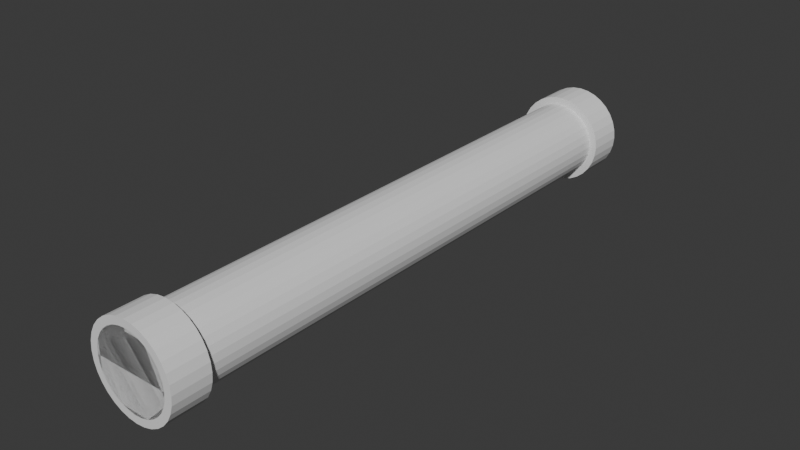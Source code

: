 # Source: CircularPillar.blend  (saved by Blender 4.1.24; exported with 4.5.12 LTS)
import bpy
from mathutils import Matrix  # noqa: F401  (used for matrix-valued properties, if any)

bpy.ops.wm.read_factory_settings(use_empty=True)
scene = bpy.context.scene
scene.name = 'Scene'

# ---- collections
col_collection = bpy.data.collections.new('Collection'); scene.collection.children.link(col_collection)

# ---- world
world_world = bpy.data.worlds.new('World'); scene.world = world_world
world_world.use_nodes = True; world_world.node_tree.nodes.clear()
_N = world_world.node_tree.nodes; _L = world_world.node_tree.links
n0 = _N.new('ShaderNodeOutputWorld'); n0.name = 'World Output'; n0.location = (300, 300)
n1 = _N.new('ShaderNodeBackground'); n1.name = 'Background'; n1.location = (10, 300)
n1.inputs[0].default_value = (0.05088, 0.05088, 0.05088, 1.0)
_L.new(n1.outputs[0], n0.inputs[0])
n0.is_active_output = True
world_world.color = (0.05088, 0.05088, 0.05088)
world_world.use_sun_shadow = False
world_world.sun_shadow_jitter_overblur = 0.0

# ---- meshes
me_cylinder_001 = bpy.data.meshes.new('Cylinder.001')
me_cylinder_001.from_pydata([(0.0, 8.0, 0.5), (0.0, -4.371e-08, 0.5), (0.09755, 8.0, 0.4904), (0.09755, -4.287e-08, 0.4904), (0.1913, 8.0, 0.4619), (0.1913, -4.038e-08, 0.4619), (0.2778, 8.0, 0.4157), (0.2778, -3.634e-08, 0.4157), (0.3536, 8.0, 0.3536), (0.3536, -3.091e-08, 0.3536), (0.4157, 8.0, 0.2778), (0.4157, -2.428e-08, 0.2778), (0.4619, 8.0, 0.1913), (0.4619, -1.673e-08, 0.1913), (0.4904, 8.0, 0.09755), (0.4904, -8.528e-09, 0.09755), (0.5, 8.0, 8.742e-08), (0.5, 7.643e-15, -8.742e-08), (0.4904, 8.0, -0.09755), (0.4904, 8.528e-09, -0.09755), (0.4619, 8.0, -0.1913), (0.4619, 1.673e-08, -0.1913), (0.4157, 8.0, -0.2778), (0.4157, 2.428e-08, -0.2778), (0.3536, 8.0, -0.3536), (0.3536, 3.091e-08, -0.3536), (0.2778, 8.0, -0.4157), (0.2778, 3.634e-08, -0.4157), (0.1913, 8.0, -0.4619), (0.1913, 4.038e-08, -0.4619), (0.09755, 8.0, -0.4904), (0.09755, 4.287e-08, -0.4904), (0.0, 8.0, -0.5), (0.0, 4.371e-08, -0.5), (-0.09755, 8.0, -0.4904), (-0.09755, 4.287e-08, -0.4904), (-0.1913, 8.0, -0.4619), (-0.1913, 4.038e-08, -0.4619), (-0.2778, 8.0, -0.4157), (-0.2778, 3.634e-08, -0.4157), (-0.3536, 8.0, -0.3536), (-0.3536, 3.091e-08, -0.3536), (-0.4157, 8.0, -0.2778), (-0.4157, 2.428e-08, -0.2778), (-0.4619, 8.0, -0.1913), (-0.4619, 1.673e-08, -0.1913), (-0.4904, 8.0, -0.09755), (-0.4904, 8.528e-09, -0.09755), (-0.5, 8.0, 8.742e-08), (-0.5, 7.643e-15, -8.742e-08), (-0.4904, 8.0, 0.09755), (-0.4904, -8.528e-09, 0.09755), (-0.4619, 8.0, 0.1913), (-0.4619, -1.673e-08, 0.1913), (-0.4157, 8.0, 0.2778), (-0.4157, -2.428e-08, 0.2778), (-0.3536, 8.0, 0.3536), (-0.3536, -3.091e-08, 0.3536), (-0.2778, 8.0, 0.4157), (-0.2778, -3.634e-08, 0.4157), (-0.1913, 8.0, 0.4619), (-0.1913, -4.038e-08, 0.4619), (-0.09755, 8.0, 0.4904), (-0.09755, -4.287e-08, 0.4904)], [], [(0, 1, 3, 2), (2, 3, 5, 4), (4, 5, 7, 6), (6, 7, 9, 8), (8, 9, 11, 10), (10, 11, 13, 12), (12, 13, 15, 14), (14, 15, 17, 16), (16, 17, 19, 18), (18, 19, 21, 20), (20, 21, 23, 22), (22, 23, 25, 24), (24, 25, 27, 26), (26, 27, 29, 28), (28, 29, 31, 30), (30, 31, 33, 32), (32, 33, 35, 34), (34, 35, 37, 36), (36, 37, 39, 38), (38, 39, 41, 40), (40, 41, 43, 42), (42, 43, 45, 44), (44, 45, 47, 46), (46, 47, 49, 48), (48, 49, 51, 50), (50, 51, 53, 52), (52, 53, 55, 54), (54, 55, 57, 56), (56, 57, 59, 58), (58, 59, 61, 60), (3, 1, 63, 61, 59, 57, 55, 53, 51, 49, 47, 45, 43, 41, 39, 37, 35, 33, 31, 29, 27, 25, 23, 21, 19, 17, 15, 13, 11, 9, 7, 5), (60, 61, 63, 62), (62, 63, 1, 0), (0, 2, 4, 6, 8, 10, 12, 14, 16, 18, 20, 22, 24, 26, 28, 30, 32, 34, 36, 38, 40, 42, 44, 46, 48, 50, 52, 54, 56, 58, 60, 62)])
_uv = me_cylinder_001.uv_layers.new(name='UVMap')
_uv.uv.foreach_set('vector', [0.0, 0.001969, 1.0, 0.001969, 1.0, 0.03322, 0.0, 0.03322, 0.0, 0.03322, 1.0, 0.03322, 1.0, 0.06447, 0.0, 0.06447, 0.0, 0.06447, 1.0, 0.06447, 1.0, 0.09572, 0.0, 0.09572, 0.0, 0.09572, 1.0, 0.09572, 1.0, 0.127, 0.0, 0.127, 0.0, 0.127, 1.0, 0.127, 1.0, 0.1582, 0.0, 0.1582, 0.0, 0.1582, 1.0, 0.1582, 1.0, 0.1895, 0.0, 0.1895, 0.0, 0.1895, 1.0, 0.1895, 1.0, 0.2207, 0.0, 0.2207, 0.0, 0.2207, 1.0, 0.2207, 1.0, 0.252, 0.0, 0.252, 0.0, 0.252, 1.0, 0.252, 1.0, 0.2832, 0.0, 0.2832, 0.0, 0.2832, 1.0, 0.2832, 1.0, 0.3145, 0.0, 0.3145, 0.0, 0.3145, 1.0, 0.3145, 1.0, 0.3457, 0.0, 0.3457, 0.0, 0.3457, 1.0, 0.3457, 1.0, 0.377, 0.0, 0.377, 0.0, 0.377, 1.0, 0.377, 1.0, 0.4082, 0.0, 0.4082, 0.0, 0.4082, 1.0, 0.4082, 1.0, 0.4395, 0.0, 0.4395, 0.0, 0.4395, 1.0, 0.4395, 1.0, 0.4707, 0.0, 0.4707, 0.0, 0.4707, 1.0, 0.4707, 1.0, 0.502, 0.0, 0.502, 0.0, 0.502, 1.0, 0.502, 1.0, 0.5332, 0.0, 0.5332, 0.0, 0.5332, 1.0, 0.5332, 1.0, 0.5645, 0.0, 0.5645, 0.0, 0.5645, 1.0, 0.5645, 1.0, 0.5957, 0.0, 0.5957, 0.0, 0.5957, 1.0, 0.5957, 1.0, 0.627, 0.0, 0.627, 0.0, 0.627, 1.0, 0.627, 1.0, 0.6582, 0.0, 0.6582, 0.0, 0.6582, 1.0, 0.6582, 1.0, 0.6895, 0.0, 0.6895, 0.0, 0.6895, 1.0, 0.6895, 1.0, 0.7207, 0.0, 0.7207, 0.0, 0.7207, 1.0, 0.7207, 1.0, 0.752, 0.0, 0.752, 0.0, 0.752, 1.0, 0.752, 1.0, 0.7832, 0.0, 0.7832, 0.0, 0.7832, 1.0, 0.7832, 1.0, 0.8145, 0.0, 0.8145, 0.0, 0.8145, 1.0, 0.8145, 1.0, 0.8457, 0.0, 0.8457, 0.0, 0.8457, 1.0, 0.8457, 1.0, 0.877, 0.0, 0.877, 0.0, 0.877, 1.0, 0.877, 1.0, 0.9082, 0.0, 0.9082, 0.0, 0.9082, 1.0, 0.9082, 1.0, 0.9395, 0.0, 0.9395, 0.2968, 0.4854, 0.25, 0.49, 0.2032, 0.4854, 0.1582, 0.4717, 0.1167, 0.4496, 0.08029, 0.4197, 0.05045, 0.3833, 0.02827, 0.3418, 0.01461, 0.2968, 0.01, 0.25, 0.01461, 0.2032, 0.02827, 0.1582, 0.05045, 0.1167, 0.08029, 0.08029, 0.1167, 0.05045, 0.1582, 0.02827, 0.2032, 0.01461, 0.25, 0.01, 0.2968, 0.01461, 0.3418, 0.02827, 0.3833, 0.05045, 0.4197, 0.08029, 0.4496, 0.1167, 0.4717, 0.1582, 0.4854, 0.2032, 0.49, 0.25, 0.4854, 0.2968, 0.4717, 0.3418, 0.4496, 0.3833, 0.4197, 0.4197, 0.3833, 0.4496, 0.3418, 0.4717, 0.0, 0.9395, 1.0, 0.9395, 1.0, 0.9707, 0.0, 0.9707, 0.0, 0.9707, 1.0, 0.9707, 1.0, 1.002, 0.0, 1.002, 0.75, 0.49, 0.7968, 0.4854, 0.8418, 0.4717, 0.8833, 0.4496, 0.9197, 0.4197, 0.9496, 0.3833, 0.9717, 0.3418, 0.9854, 0.2968, 0.99, 0.25, 0.9854, 0.2032, 0.9717, 0.1582, 0.9496, 0.1167, 0.9197, 0.08029, 0.8833, 0.05045, 0.8418, 0.02827, 0.7968, 0.01461, 0.75, 0.01, 0.7032, 0.01461, 0.6582, 0.02827, 0.6167, 0.05045, 0.5803, 0.08029, 0.5504, 0.1167, 0.5283, 0.1582, 0.5146, 0.2032, 0.51, 0.25, 0.5146, 0.2968, 0.5283, 0.3418, 0.5504, 0.3833, 0.5803, 0.4197, 0.6167, 0.4496, 0.6582, 0.4717, 0.7032, 0.4854])
me_cylinder_001.update()
me_cylinder_002 = bpy.data.meshes.new('Cylinder.002')
me_cylinder_002.from_pydata([(0.0, 0.5, 0.6), (0.0, -2.732e-09, 0.6), (0.1171, 0.5, 0.5885), (0.1171, -2.679e-09, 0.5885), (0.2296, 0.5, 0.5543), (0.2296, -2.524e-09, 0.5543), (0.3333, 0.5, 0.4989), (0.3333, -2.272e-09, 0.4989), (0.4243, 0.5, 0.4243), (0.4243, -1.932e-09, 0.4243), (0.4989, 0.5, 0.3333), (0.4989, -1.518e-09, 0.3333), (0.5543, 0.5, 0.2296), (0.5543, -1.045e-09, 0.2296), (0.5885, 0.5, 0.1171), (0.5885, -5.33e-10, 0.1171), (0.6, 0.5, 1.049e-07), (0.6, 4.777e-16, -1.049e-07), (0.5885, 0.5, -0.1171), (0.5885, 5.33e-10, -0.1171), (0.5543, 0.5, -0.2296), (0.5543, 1.045e-09, -0.2296), (0.4989, 0.5, -0.3333), (0.4989, 1.518e-09, -0.3333), (0.4243, 0.5, -0.4243), (0.4243, 1.932e-09, -0.4243), (0.3333, 0.5, -0.4989), (0.3333, 2.272e-09, -0.4989), (0.2296, 0.5, -0.5543), (0.2296, 2.524e-09, -0.5543), (0.1171, 0.5, -0.5885), (0.1171, 2.679e-09, -0.5885), (0.0, 0.5, -0.6), (0.0, 2.732e-09, -0.6), (-0.1171, 0.5, -0.5885), (-0.1171, 2.679e-09, -0.5885), (-0.2296, 0.5, -0.5543), (-0.2296, 2.524e-09, -0.5543), (-0.3333, 0.5, -0.4989), (-0.3333, 2.272e-09, -0.4989), (-0.4243, 0.5, -0.4243), (-0.4243, 1.932e-09, -0.4243), (-0.4989, 0.5, -0.3333), (-0.4989, 1.518e-09, -0.3333), (-0.5543, 0.5, -0.2296), (-0.5543, 1.045e-09, -0.2296), (-0.5885, 0.5, -0.1171), (-0.5885, 5.33e-10, -0.1171), (-0.6, 0.5, 1.049e-07), (-0.6, 4.777e-16, -1.049e-07), (-0.5885, 0.5, 0.1171), (-0.5885, -5.33e-10, 0.1171), (-0.5543, 0.5, 0.2296), (-0.5543, -1.045e-09, 0.2296), (-0.4989, 0.5, 0.3333), (-0.4989, -1.518e-09, 0.3333), (-0.4243, 0.5, 0.4243), (-0.4243, -1.932e-09, 0.4243), (-0.3333, 0.5, 0.4989), (-0.3333, -2.272e-09, 0.4989), (-0.2296, 0.5, 0.5543), (-0.2296, -2.524e-09, 0.5543), (-0.1171, 0.5, 0.5885), (-0.1171, -2.679e-09, 0.5885)], [], [(0, 1, 3, 2), (2, 3, 5, 4), (4, 5, 7, 6), (6, 7, 9, 8), (8, 9, 11, 10), (10, 11, 13, 12), (12, 13, 15, 14), (14, 15, 17, 16), (16, 17, 19, 18), (18, 19, 21, 20), (20, 21, 23, 22), (22, 23, 25, 24), (24, 25, 27, 26), (26, 27, 29, 28), (28, 29, 31, 30), (30, 31, 33, 32), (32, 33, 35, 34), (34, 35, 37, 36), (36, 37, 39, 38), (38, 39, 41, 40), (40, 41, 43, 42), (42, 43, 45, 44), (44, 45, 47, 46), (46, 47, 49, 48), (48, 49, 51, 50), (50, 51, 53, 52), (52, 53, 55, 54), (54, 55, 57, 56), (56, 57, 59, 58), (58, 59, 61, 60), (3, 1, 63, 61, 59, 57, 55, 53, 51, 49, 47, 45, 43, 41, 39, 37, 35, 33, 31, 29, 27, 25, 23, 21, 19, 17, 15, 13, 11, 9, 7, 5), (60, 61, 63, 62), (62, 63, 1, 0), (0, 2, 4, 6, 8, 10, 12, 14, 16, 18, 20, 22, 24, 26, 28, 30, 32, 34, 36, 38, 40, 42, 44, 46, 48, 50, 52, 54, 56, 58, 60, 62)])
_uv = me_cylinder_002.uv_layers.new(name='UVMap')
_uv.uv.foreach_set('vector', [0.0, 0.001969, 1.0, 0.001969, 1.0, 0.03322, 0.0, 0.03322, 0.0, 0.03322, 1.0, 0.03322, 1.0, 0.06447, 0.0, 0.06447, 0.0, 0.06447, 1.0, 0.06447, 1.0, 0.09572, 0.0, 0.09572, 0.0, 0.09572, 1.0, 0.09572, 1.0, 0.127, 0.0, 0.127, 0.0, 0.127, 1.0, 0.127, 1.0, 0.1582, 0.0, 0.1582, 0.0, 0.1582, 1.0, 0.1582, 1.0, 0.1895, 0.0, 0.1895, 0.0, 0.1895, 1.0, 0.1895, 1.0, 0.2207, 0.0, 0.2207, 0.0, 0.2207, 1.0, 0.2207, 1.0, 0.252, 0.0, 0.252, 0.0, 0.252, 1.0, 0.252, 1.0, 0.2832, 0.0, 0.2832, 0.0, 0.2832, 1.0, 0.2832, 1.0, 0.3145, 0.0, 0.3145, 0.0, 0.3145, 1.0, 0.3145, 1.0, 0.3457, 0.0, 0.3457, 0.0, 0.3457, 1.0, 0.3457, 1.0, 0.377, 0.0, 0.377, 0.0, 0.377, 1.0, 0.377, 1.0, 0.4082, 0.0, 0.4082, 0.0, 0.4082, 1.0, 0.4082, 1.0, 0.4395, 0.0, 0.4395, 0.0, 0.4395, 1.0, 0.4395, 1.0, 0.4707, 0.0, 0.4707, 0.0, 0.4707, 1.0, 0.4707, 1.0, 0.502, 0.0, 0.502, 0.0, 0.502, 1.0, 0.502, 1.0, 0.5332, 0.0, 0.5332, 0.0, 0.5332, 1.0, 0.5332, 1.0, 0.5645, 0.0, 0.5645, 0.0, 0.5645, 1.0, 0.5645, 1.0, 0.5957, 0.0, 0.5957, 0.0, 0.5957, 1.0, 0.5957, 1.0, 0.627, 0.0, 0.627, 0.0, 0.627, 1.0, 0.627, 1.0, 0.6582, 0.0, 0.6582, 0.0, 0.6582, 1.0, 0.6582, 1.0, 0.6895, 0.0, 0.6895, 0.0, 0.6895, 1.0, 0.6895, 1.0, 0.7207, 0.0, 0.7207, 0.0, 0.7207, 1.0, 0.7207, 1.0, 0.752, 0.0, 0.752, 0.0, 0.752, 1.0, 0.752, 1.0, 0.7832, 0.0, 0.7832, 0.0, 0.7832, 1.0, 0.7832, 1.0, 0.8145, 0.0, 0.8145, 0.0, 0.8145, 1.0, 0.8145, 1.0, 0.8457, 0.0, 0.8457, 0.0, 0.8457, 1.0, 0.8457, 1.0, 0.877, 0.0, 0.877, 0.0, 0.877, 1.0, 0.877, 1.0, 0.9082, 0.0, 0.9082, 0.0, 0.9082, 1.0, 0.9082, 1.0, 0.9395, 0.0, 0.9395, 0.2968, 0.4854, 0.25, 0.49, 0.2032, 0.4854, 0.1582, 0.4717, 0.1167, 0.4496, 0.08029, 0.4197, 0.05045, 0.3833, 0.02827, 0.3418, 0.01461, 0.2968, 0.01, 0.25, 0.01461, 0.2032, 0.02827, 0.1582, 0.05045, 0.1167, 0.08029, 0.08029, 0.1167, 0.05045, 0.1582, 0.02827, 0.2032, 0.01461, 0.25, 0.01, 0.2968, 0.01461, 0.3418, 0.02827, 0.3833, 0.05045, 0.4197, 0.08029, 0.4496, 0.1167, 0.4717, 0.1582, 0.4854, 0.2032, 0.49, 0.25, 0.4854, 0.2968, 0.4717, 0.3418, 0.4496, 0.3833, 0.4197, 0.4197, 0.3833, 0.4496, 0.3418, 0.4717, 0.0, 0.9395, 1.0, 0.9395, 1.0, 0.9707, 0.0, 0.9707, 0.0, 0.9707, 1.0, 0.9707, 1.0, 1.002, 0.0, 1.002, 0.75, 0.49, 0.7968, 0.4854, 0.8418, 0.4717, 0.8833, 0.4496, 0.9197, 0.4197, 0.9496, 0.3833, 0.9717, 0.3418, 0.9854, 0.2968, 0.99, 0.25, 0.9854, 0.2032, 0.9717, 0.1582, 0.9496, 0.1167, 0.9197, 0.08029, 0.8833, 0.05045, 0.8418, 0.02827, 0.7968, 0.01461, 0.75, 0.01, 0.7032, 0.01461, 0.6582, 0.02827, 0.6167, 0.05045, 0.5803, 0.08029, 0.5504, 0.1167, 0.5283, 0.1582, 0.5146, 0.2032, 0.51, 0.25, 0.5146, 0.2968, 0.5283, 0.3418, 0.5504, 0.3833, 0.5803, 0.4197, 0.6167, 0.4496, 0.6582, 0.4717, 0.7032, 0.4854])
me_cylinder_002.update()
me_cylinder_004 = bpy.data.meshes.new('Cylinder.004')
me_cylinder_004.from_pydata([(0.0, 8.0, 0.6), (0.0, 7.5, 0.6), (0.1171, 8.0, 0.5885), (0.1171, 7.5, 0.5885), (0.2296, 8.0, 0.5543), (0.2296, 7.5, 0.5543), (0.3333, 8.0, 0.4989), (0.3333, 7.5, 0.4989), (0.4243, 8.0, 0.4243), (0.4243, 7.5, 0.4243), (0.4989, 8.0, 0.3333), (0.4989, 7.5, 0.3333), (0.5543, 8.0, 0.2296), (0.5543, 7.5, 0.2296), (0.5885, 8.0, 0.1171), (0.5885, 7.5, 0.1171), (0.6, 8.0, 1.049e-07), (0.6, 7.5, -1.049e-07), (0.5885, 8.0, -0.1171), (0.5885, 7.5, -0.1171), (0.5543, 8.0, -0.2296), (0.5543, 7.5, -0.2296), (0.4989, 8.0, -0.3333), (0.4989, 7.5, -0.3333), (0.4243, 8.0, -0.4243), (0.4243, 7.5, -0.4243), (0.3333, 8.0, -0.4989), (0.3333, 7.5, -0.4989), (0.2296, 8.0, -0.5543), (0.2296, 7.5, -0.5543), (0.1171, 8.0, -0.5885), (0.1171, 7.5, -0.5885), (0.0, 8.0, -0.6), (0.0, 7.5, -0.6), (-0.1171, 8.0, -0.5885), (-0.1171, 7.5, -0.5885), (-0.2296, 8.0, -0.5543), (-0.2296, 7.5, -0.5543), (-0.3333, 8.0, -0.4989), (-0.3333, 7.5, -0.4989), (-0.4243, 8.0, -0.4243), (-0.4243, 7.5, -0.4243), (-0.4989, 8.0, -0.3333), (-0.4989, 7.5, -0.3333), (-0.5543, 8.0, -0.2296), (-0.5543, 7.5, -0.2296), (-0.5885, 8.0, -0.1171), (-0.5885, 7.5, -0.1171), (-0.6, 8.0, 1.049e-07), (-0.6, 7.5, -1.049e-07), (-0.5885, 8.0, 0.1171), (-0.5885, 7.5, 0.1171), (-0.5543, 8.0, 0.2296), (-0.5543, 7.5, 0.2296), (-0.4989, 8.0, 0.3333), (-0.4989, 7.5, 0.3333), (-0.4243, 8.0, 0.4243), (-0.4243, 7.5, 0.4243), (-0.3333, 8.0, 0.4989), (-0.3333, 7.5, 0.4989), (-0.2296, 8.0, 0.5543), (-0.2296, 7.5, 0.5543), (-0.1171, 8.0, 0.5885), (-0.1171, 7.5, 0.5885)], [], [(0, 1, 3, 2), (2, 3, 5, 4), (4, 5, 7, 6), (6, 7, 9, 8), (8, 9, 11, 10), (10, 11, 13, 12), (12, 13, 15, 14), (14, 15, 17, 16), (16, 17, 19, 18), (18, 19, 21, 20), (20, 21, 23, 22), (22, 23, 25, 24), (24, 25, 27, 26), (26, 27, 29, 28), (28, 29, 31, 30), (30, 31, 33, 32), (32, 33, 35, 34), (34, 35, 37, 36), (36, 37, 39, 38), (38, 39, 41, 40), (40, 41, 43, 42), (42, 43, 45, 44), (44, 45, 47, 46), (46, 47, 49, 48), (48, 49, 51, 50), (50, 51, 53, 52), (52, 53, 55, 54), (54, 55, 57, 56), (56, 57, 59, 58), (58, 59, 61, 60), (3, 1, 63, 61, 59, 57, 55, 53, 51, 49, 47, 45, 43, 41, 39, 37, 35, 33, 31, 29, 27, 25, 23, 21, 19, 17, 15, 13, 11, 9, 7, 5), (60, 61, 63, 62), (62, 63, 1, 0), (0, 2, 4, 6, 8, 10, 12, 14, 16, 18, 20, 22, 24, 26, 28, 30, 32, 34, 36, 38, 40, 42, 44, 46, 48, 50, 52, 54, 56, 58, 60, 62)])
_uv = me_cylinder_004.uv_layers.new(name='UVMap')
_uv.uv.foreach_set('vector', [0.0, 0.001969, 1.0, 0.001969, 1.0, 0.03322, 0.0, 0.03322, 0.0, 0.03322, 1.0, 0.03322, 1.0, 0.06447, 0.0, 0.06447, 0.0, 0.06447, 1.0, 0.06447, 1.0, 0.09572, 0.0, 0.09572, 0.0, 0.09572, 1.0, 0.09572, 1.0, 0.127, 0.0, 0.127, 0.0, 0.127, 1.0, 0.127, 1.0, 0.1582, 0.0, 0.1582, 0.0, 0.1582, 1.0, 0.1582, 1.0, 0.1895, 0.0, 0.1895, 0.0, 0.1895, 1.0, 0.1895, 1.0, 0.2207, 0.0, 0.2207, 0.0, 0.2207, 1.0, 0.2207, 1.0, 0.252, 0.0, 0.252, 0.0, 0.252, 1.0, 0.252, 1.0, 0.2832, 0.0, 0.2832, 0.0, 0.2832, 1.0, 0.2832, 1.0, 0.3145, 0.0, 0.3145, 0.0, 0.3145, 1.0, 0.3145, 1.0, 0.3457, 0.0, 0.3457, 0.0, 0.3457, 1.0, 0.3457, 1.0, 0.377, 0.0, 0.377, 0.0, 0.377, 1.0, 0.377, 1.0, 0.4082, 0.0, 0.4082, 0.0, 0.4082, 1.0, 0.4082, 1.0, 0.4395, 0.0, 0.4395, 0.0, 0.4395, 1.0, 0.4395, 1.0, 0.4707, 0.0, 0.4707, 0.0, 0.4707, 1.0, 0.4707, 1.0, 0.502, 0.0, 0.502, 0.0, 0.502, 1.0, 0.502, 1.0, 0.5332, 0.0, 0.5332, 0.0, 0.5332, 1.0, 0.5332, 1.0, 0.5645, 0.0, 0.5645, 0.0, 0.5645, 1.0, 0.5645, 1.0, 0.5957, 0.0, 0.5957, 0.0, 0.5957, 1.0, 0.5957, 1.0, 0.627, 0.0, 0.627, 0.0, 0.627, 1.0, 0.627, 1.0, 0.6582, 0.0, 0.6582, 0.0, 0.6582, 1.0, 0.6582, 1.0, 0.6895, 0.0, 0.6895, 0.0, 0.6895, 1.0, 0.6895, 1.0, 0.7207, 0.0, 0.7207, 0.0, 0.7207, 1.0, 0.7207, 1.0, 0.752, 0.0, 0.752, 0.0, 0.752, 1.0, 0.752, 1.0, 0.7832, 0.0, 0.7832, 0.0, 0.7832, 1.0, 0.7832, 1.0, 0.8145, 0.0, 0.8145, 0.0, 0.8145, 1.0, 0.8145, 1.0, 0.8457, 0.0, 0.8457, 0.0, 0.8457, 1.0, 0.8457, 1.0, 0.877, 0.0, 0.877, 0.0, 0.877, 1.0, 0.877, 1.0, 0.9082, 0.0, 0.9082, 0.0, 0.9082, 1.0, 0.9082, 1.0, 0.9395, 0.0, 0.9395, 0.2968, 0.4854, 0.25, 0.49, 0.2032, 0.4854, 0.1582, 0.4717, 0.1167, 0.4496, 0.08029, 0.4197, 0.05045, 0.3833, 0.02827, 0.3418, 0.01461, 0.2968, 0.01, 0.25, 0.01461, 0.2032, 0.02827, 0.1582, 0.05045, 0.1167, 0.08029, 0.08029, 0.1167, 0.05045, 0.1582, 0.02827, 0.2032, 0.01461, 0.25, 0.01, 0.2968, 0.01461, 0.3418, 0.02827, 0.3833, 0.05045, 0.4197, 0.08029, 0.4496, 0.1167, 0.4717, 0.1582, 0.4854, 0.2032, 0.49, 0.25, 0.4854, 0.2968, 0.4717, 0.3418, 0.4496, 0.3833, 0.4197, 0.4197, 0.3833, 0.4496, 0.3418, 0.4717, 0.0, 0.9395, 1.0, 0.9395, 1.0, 0.9707, 0.0, 0.9707, 0.0, 0.9707, 1.0, 0.9707, 1.0, 1.002, 0.0, 1.002, 0.75, 0.49, 0.7968, 0.4854, 0.8418, 0.4717, 0.8833, 0.4496, 0.9197, 0.4197, 0.9496, 0.3833, 0.9717, 0.3418, 0.9854, 0.2968, 0.99, 0.25, 0.9854, 0.2032, 0.9717, 0.1582, 0.9496, 0.1167, 0.9197, 0.08029, 0.8833, 0.05045, 0.8418, 0.02827, 0.7968, 0.01461, 0.75, 0.01, 0.7032, 0.01461, 0.6582, 0.02827, 0.6167, 0.05045, 0.5803, 0.08029, 0.5504, 0.1167, 0.5283, 0.1582, 0.5146, 0.2032, 0.51, 0.25, 0.5146, 0.2968, 0.5283, 0.3418, 0.5504, 0.3833, 0.5803, 0.4197, 0.6167, 0.4496, 0.6582, 0.4717, 0.7032, 0.4854])
me_cylinder_004.update()

# ---- objects
ob_cylinder = bpy.data.objects.new('Cylinder', me_cylinder_001)
ob_endcap1 = bpy.data.objects.new('EndCap1', me_cylinder_002)
ob_endcap2 = bpy.data.objects.new('EndCap2', me_cylinder_004)

# ---- transforms, parenting, visibility, modifiers, constraints
ob_cylinder.location = (0.0, 0.0, 0.0)
ob_endcap1.location = (0.0, 0.0, 0.0)
ob_endcap2.location = (0.0, 0.0, 0.0)

# ---- collection membership
col_collection.objects.link(ob_cylinder)
col_collection.objects.link(ob_endcap1)
col_collection.objects.link(ob_endcap2)

# ---- scene / render settings (as saved in the file)
scene.frame_start = 1; scene.frame_end = 250; scene.frame_set(1)
scene.render.engine = 'BLENDER_EEVEE_NEXT'
scene.cycles.sampling_pattern = 'TABULATED_SOBOL'
scene.eevee.ray_tracing_options.trace_max_roughness = 0.0
bpy.context.view_layer.update()

# ---- added for rendering (the .blend has no active camera and no usable light): camera, sun
cam_auto = bpy.data.cameras.new('AutoCamera')
cam_auto.lens = 50.0
cam_auto.sensor_width = 36.0
cam_auto.clip_end = 1000.0
ob_auto_camera = bpy.data.objects.new('AutoCamera', cam_auto)
scene.collection.objects.link(ob_auto_camera)
ob_auto_camera.location = (7.5665, -5.07981, 6.0532)
ob_auto_camera.rotation_euler = (1.09748, -7.21219e-08, 0.694738)
scene.camera = ob_auto_camera
light_auto_sun = bpy.data.lights.new('AutoSun', 'SUN')
light_auto_sun.energy = 3.0
light_auto_sun.angle = 0.0523599
ob_auto_sun = bpy.data.objects.new('AutoSun', light_auto_sun)
scene.collection.objects.link(ob_auto_sun)
ob_auto_sun.rotation_euler = (0.872665, 0.174533, 0.523599)
bpy.context.view_layer.update()
